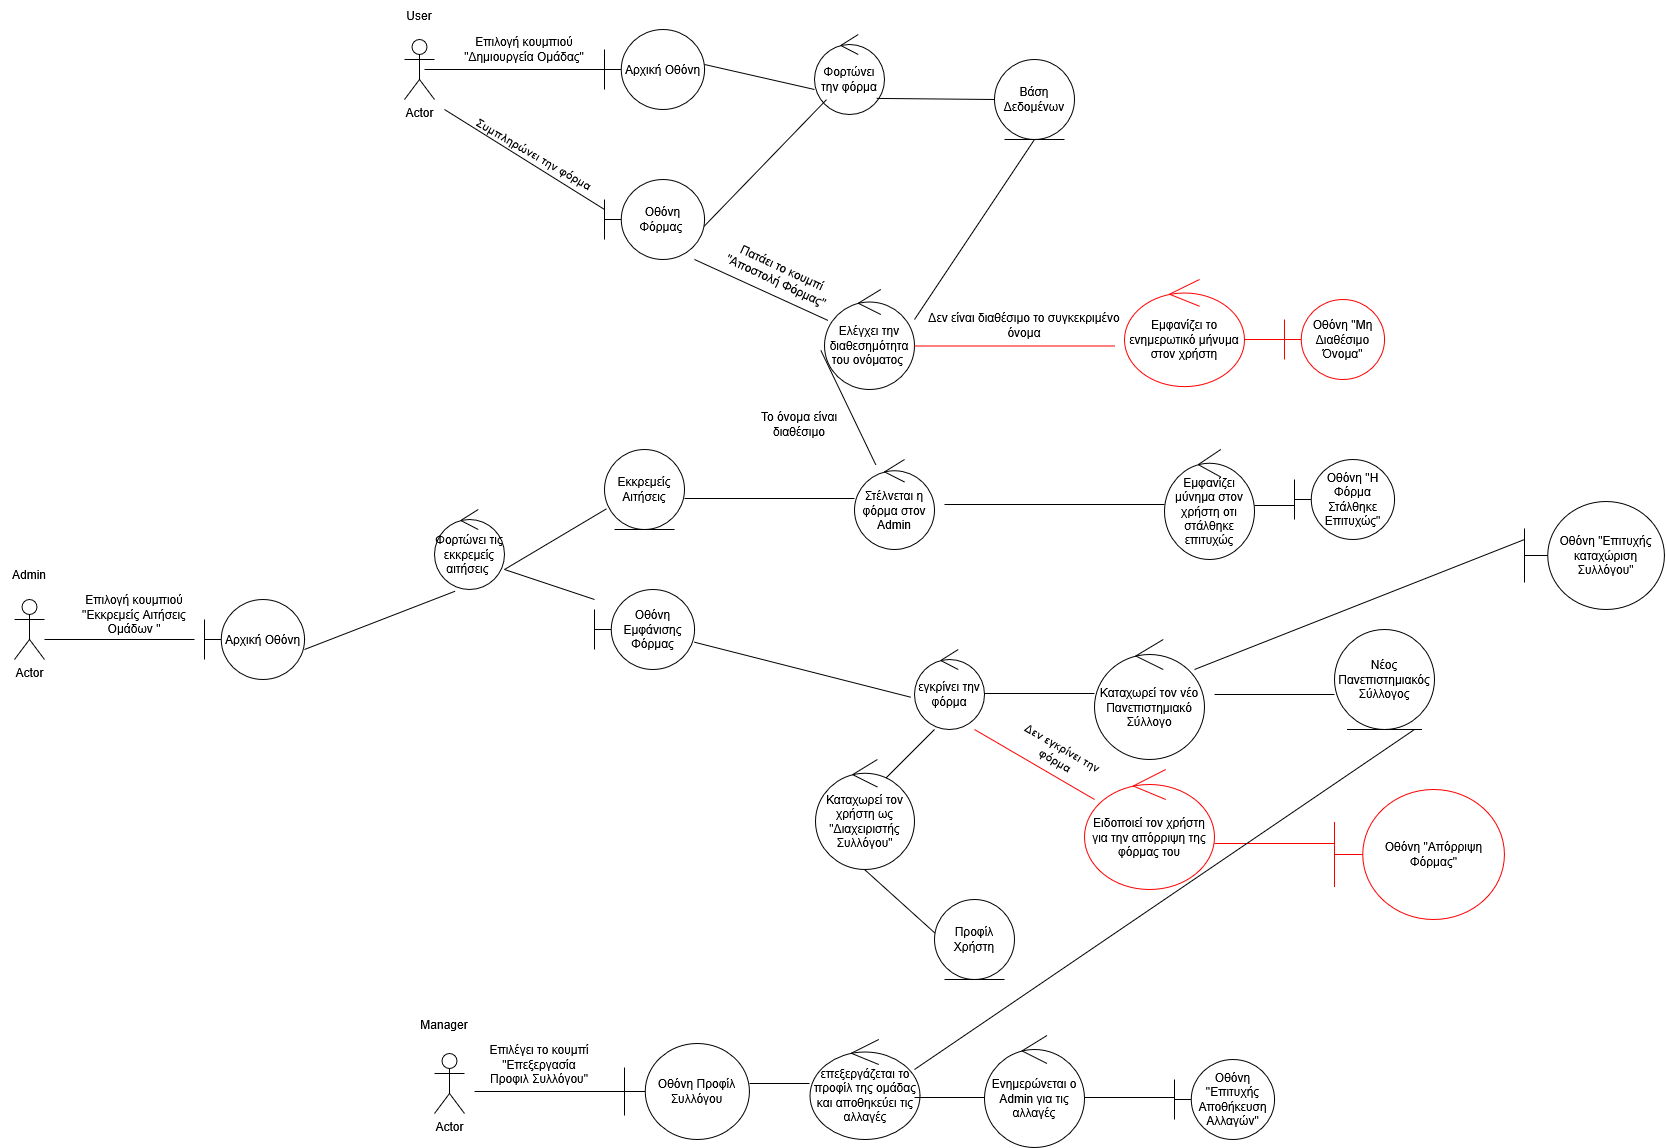

The diagram above was exported from draw.io. Its source (the exported page's mxGraphModel, read from the mxfile embedded in the PNG):
<mxGraphModel dx="3950" dy="1360" grid="1" gridSize="10" guides="1" tooltips="1" connect="1" arrows="1" fold="1" page="1" pageScale="1" pageWidth="690" pageHeight="980" math="0" shadow="0">
  <root>
    <mxCell id="0" />
    <mxCell id="1" parent="0" />
    <mxCell id="LC7q0Z9EBKUr4CiHXkra-1" parent="1" style="shape=umlActor;verticalLabelPosition=bottom;verticalAlign=top;html=1;outlineConnect=0;labelBackgroundColor=none;" value="Actor" vertex="1">
      <mxGeometry height="60" width="30" x="80" y="250" as="geometry" />
    </mxCell>
    <mxCell id="LC7q0Z9EBKUr4CiHXkra-2" parent="1" style="shape=umlBoundary;whiteSpace=wrap;html=1;labelBackgroundColor=none;" value="Αρχική Οθόνη" vertex="1">
      <mxGeometry height="80" width="100" x="280" y="240" as="geometry" />
    </mxCell>
    <mxCell id="LC7q0Z9EBKUr4CiHXkra-4" parent="1" style="line;strokeWidth=1;fillColor=none;align=left;verticalAlign=middle;spacingTop=-1;spacingLeft=3;spacingRight=3;rotatable=0;labelPosition=right;points=[];portConstraint=eastwest;labelBackgroundColor=none;" value="" vertex="1">
      <mxGeometry height="10" width="190" x="100" y="275" as="geometry" />
    </mxCell>
    <mxCell id="LC7q0Z9EBKUr4CiHXkra-5" parent="1" style="text;html=1;whiteSpace=wrap;strokeColor=none;fillColor=none;align=center;verticalAlign=middle;rounded=0;labelBackgroundColor=none;" value="Επιλογή κουμπιού &quot;Δημιουργεία Ομάδας&quot;" vertex="1">
      <mxGeometry height="30" width="140" x="130" y="245" as="geometry" />
    </mxCell>
    <mxCell id="LC7q0Z9EBKUr4CiHXkra-6" parent="1" style="shape=umlBoundary;whiteSpace=wrap;html=1;labelBackgroundColor=none;" value="Οθόνη Φόρμας&amp;nbsp;" vertex="1">
      <mxGeometry height="80" width="100" x="280" y="390" as="geometry" />
    </mxCell>
    <mxCell id="LC7q0Z9EBKUr4CiHXkra-7" parent="1" style="ellipse;shape=umlControl;whiteSpace=wrap;html=1;labelBackgroundColor=none;" value="Φορτώνει την φόρμα" vertex="1">
      <mxGeometry height="80" width="70" x="490" y="245" as="geometry" />
    </mxCell>
    <mxCell id="LC7q0Z9EBKUr4CiHXkra-9" edge="1" parent="1" source="LC7q0Z9EBKUr4CiHXkra-6" style="endArrow=none;html=1;rounded=0;exitX=0.997;exitY=0.584;exitDx=0;exitDy=0;exitPerimeter=0;entryX=0.171;entryY=0.815;entryDx=0;entryDy=0;entryPerimeter=0;labelBackgroundColor=none;fontColor=default;" target="LC7q0Z9EBKUr4CiHXkra-7" value="">
      <mxGeometry height="50" relative="1" width="50" as="geometry">
        <Array as="points" />
        <mxPoint x="390" y="430" as="sourcePoint" />
        <mxPoint x="490.97741160993564" y="415.32278759045823" as="targetPoint" />
      </mxGeometry>
    </mxCell>
    <mxCell id="LC7q0Z9EBKUr4CiHXkra-14" edge="1" parent="1" style="endArrow=none;html=1;rounded=0;labelBackgroundColor=none;fontColor=default;" value="">
      <mxGeometry height="50" relative="1" width="50" as="geometry">
        <mxPoint x="380" y="275" as="sourcePoint" />
        <mxPoint x="490" y="300" as="targetPoint" />
      </mxGeometry>
    </mxCell>
    <mxCell id="LC7q0Z9EBKUr4CiHXkra-15" parent="1" style="ellipse;shape=umlEntity;whiteSpace=wrap;html=1;labelBackgroundColor=none;" value="Βάση Δεδομένων" vertex="1">
      <mxGeometry height="80" width="80" x="670" y="270" as="geometry" />
    </mxCell>
    <mxCell id="LC7q0Z9EBKUr4CiHXkra-16" edge="1" parent="1" source="LC7q0Z9EBKUr4CiHXkra-7" style="endArrow=none;html=1;rounded=0;exitX=0.889;exitY=0.799;exitDx=0;exitDy=0;exitPerimeter=0;labelBackgroundColor=none;fontColor=default;" target="LC7q0Z9EBKUr4CiHXkra-15" value="">
      <mxGeometry height="50" relative="1" width="50" as="geometry">
        <mxPoint x="550" y="310" as="sourcePoint" />
        <mxPoint x="600" y="260" as="targetPoint" />
      </mxGeometry>
    </mxCell>
    <mxCell id="LC7q0Z9EBKUr4CiHXkra-17" edge="1" parent="1" style="endArrow=none;html=1;rounded=0;labelBackgroundColor=none;fontColor=default;" value="">
      <mxGeometry height="50" relative="1" width="50" as="geometry">
        <Array as="points" />
        <mxPoint x="280" y="420" as="sourcePoint" />
        <mxPoint x="120" y="320" as="targetPoint" />
      </mxGeometry>
    </mxCell>
    <mxCell id="LC7q0Z9EBKUr4CiHXkra-18" parent="1" style="text;html=1;whiteSpace=wrap;strokeColor=none;fillColor=none;align=center;verticalAlign=middle;rounded=0;rotation=30;labelBackgroundColor=none;" value="Συμπληρώνει την φόρμα" vertex="1">
      <mxGeometry height="50" width="140" x="140" y="340" as="geometry" />
    </mxCell>
    <mxCell id="LC7q0Z9EBKUr4CiHXkra-20" parent="1" style="ellipse;shape=umlControl;whiteSpace=wrap;html=1;labelBackgroundColor=none;" value="Ελέγχει την διαθεσημότητα του ονόματος&amp;nbsp;" vertex="1">
      <mxGeometry height="100" width="90" x="500" y="500" as="geometry" />
    </mxCell>
    <mxCell id="LC7q0Z9EBKUr4CiHXkra-21" edge="1" parent="1" style="endArrow=none;html=1;rounded=0;labelBackgroundColor=none;fontColor=default;" value="">
      <mxGeometry height="50" relative="1" width="50" as="geometry">
        <mxPoint x="590" y="530" as="sourcePoint" />
        <mxPoint x="710" y="350" as="targetPoint" />
      </mxGeometry>
    </mxCell>
    <mxCell id="LC7q0Z9EBKUr4CiHXkra-22" edge="1" parent="1" source="LC7q0Z9EBKUr4CiHXkra-20" style="endArrow=none;html=1;rounded=0;labelBackgroundColor=none;fontColor=default;" value="">
      <mxGeometry height="50" relative="1" width="50" as="geometry">
        <mxPoint x="320" y="520" as="sourcePoint" />
        <mxPoint x="370" y="470" as="targetPoint" />
      </mxGeometry>
    </mxCell>
    <mxCell id="LC7q0Z9EBKUr4CiHXkra-23" parent="1" style="shape=umlActor;verticalLabelPosition=bottom;verticalAlign=top;html=1;outlineConnect=0;labelBackgroundColor=none;" value="Actor" vertex="1">
      <mxGeometry height="60" width="30" x="-310" y="810" as="geometry" />
    </mxCell>
    <mxCell id="LC7q0Z9EBKUr4CiHXkra-25" edge="1" parent="1" source="LC7q0Z9EBKUr4CiHXkra-29" style="endArrow=none;html=1;rounded=0;entryX=-0.04;entryY=0.61;entryDx=0;entryDy=0;entryPerimeter=0;labelBackgroundColor=none;fontColor=default;" target="LC7q0Z9EBKUr4CiHXkra-20" value="">
      <mxGeometry height="50" relative="1" width="50" as="geometry">
        <mxPoint x="380" y="620" as="sourcePoint" />
        <mxPoint x="430" y="570" as="targetPoint" />
      </mxGeometry>
    </mxCell>
    <mxCell id="LC7q0Z9EBKUr4CiHXkra-26" parent="1" style="text;html=1;whiteSpace=wrap;strokeColor=none;fillColor=none;align=center;verticalAlign=middle;rounded=0;rotation=0;labelBackgroundColor=none;" value="Το όνομα είναι διαθέσιμο" vertex="1">
      <mxGeometry height="30" width="90" x="430" y="620" as="geometry" />
    </mxCell>
    <mxCell id="LC7q0Z9EBKUr4CiHXkra-29" parent="1" style="ellipse;shape=umlControl;whiteSpace=wrap;html=1;labelBackgroundColor=none;" value="Στέλνεται η φόρμα στον Admin" vertex="1">
      <mxGeometry height="90" width="80" x="530" y="670" as="geometry" />
    </mxCell>
    <mxCell id="LC7q0Z9EBKUr4CiHXkra-35" parent="1" style="shape=umlBoundary;whiteSpace=wrap;html=1;labelBackgroundColor=none;" value="Οθόνη Εμφάνισης Φόρμας" vertex="1">
      <mxGeometry height="80" width="100" x="270" y="800" as="geometry" />
    </mxCell>
    <mxCell id="LC7q0Z9EBKUr4CiHXkra-37" edge="1" parent="1" style="endArrow=none;html=1;rounded=0;labelBackgroundColor=none;fontColor=default;" value="">
      <mxGeometry height="50" relative="1" width="50" as="geometry">
        <mxPoint x="180" y="780" as="sourcePoint" />
        <mxPoint x="270" y="810" as="targetPoint" />
      </mxGeometry>
    </mxCell>
    <mxCell id="LC7q0Z9EBKUr4CiHXkra-38" parent="1" style="text;html=1;whiteSpace=wrap;strokeColor=none;fillColor=none;align=center;verticalAlign=middle;rounded=0;rotation=0;labelBackgroundColor=none;" value="Επιλογή κουμπιού &quot;Εκκρεμείς Αιτήσεις Ομάδων &quot;" vertex="1">
      <mxGeometry height="30" width="150" x="-265" y="810" as="geometry" />
    </mxCell>
    <mxCell id="LC7q0Z9EBKUr4CiHXkra-40" parent="1" style="ellipse;shape=umlControl;whiteSpace=wrap;html=1;labelBackgroundColor=none;" value="Εμφανίζει μύνημα στον χρήστη οτι στάλθηκε επιτυχώς" vertex="1">
      <mxGeometry height="110" width="90" x="840" y="660" as="geometry" />
    </mxCell>
    <mxCell id="LC7q0Z9EBKUr4CiHXkra-41" parent="1" style="line;strokeWidth=1;fillColor=none;align=left;verticalAlign=middle;spacingTop=-1;spacingLeft=3;spacingRight=3;rotatable=0;labelPosition=right;points=[];portConstraint=eastwest;labelBackgroundColor=none;" value="" vertex="1">
      <mxGeometry height="8" width="220" x="620" y="711" as="geometry" />
    </mxCell>
    <mxCell id="LC7q0Z9EBKUr4CiHXkra-44" parent="1" style="text;html=1;whiteSpace=wrap;strokeColor=none;fillColor=none;align=center;verticalAlign=middle;rounded=0;labelBackgroundColor=none;" value="Admin" vertex="1">
      <mxGeometry height="30" width="60" x="-325" y="770" as="geometry" />
    </mxCell>
    <mxCell id="LC7q0Z9EBKUr4CiHXkra-47" parent="1" style="ellipse;shape=umlControl;whiteSpace=wrap;html=1;labelBackgroundColor=none;" value="εγκρίνει την φόρμα" vertex="1">
      <mxGeometry height="80" width="70" x="590" y="860" as="geometry" />
    </mxCell>
    <mxCell id="LC7q0Z9EBKUr4CiHXkra-48" edge="1" parent="1" source="LC7q0Z9EBKUr4CiHXkra-47" style="endArrow=none;html=1;rounded=0;exitX=-0.056;exitY=0.596;exitDx=0;exitDy=0;exitPerimeter=0;labelBackgroundColor=none;fontColor=default;" target="LC7q0Z9EBKUr4CiHXkra-35" value="">
      <mxGeometry height="50" relative="1" width="50" as="geometry">
        <mxPoint x="320" y="930" as="sourcePoint" />
        <mxPoint x="370" y="880" as="targetPoint" />
      </mxGeometry>
    </mxCell>
    <mxCell id="LC7q0Z9EBKUr4CiHXkra-52" parent="1" style="ellipse;shape=umlControl;whiteSpace=wrap;html=1;labelBackgroundColor=none;" value="Καταχωρεί τον νέο Πανεπιστημιακό Σύλλογο" vertex="1">
      <mxGeometry height="120" width="110" x="770" y="850" as="geometry" />
    </mxCell>
    <mxCell id="LC7q0Z9EBKUr4CiHXkra-53" parent="1" style="line;strokeWidth=1;fillColor=none;align=left;verticalAlign=middle;spacingTop=-1;spacingLeft=3;spacingRight=3;rotatable=0;labelPosition=right;points=[];portConstraint=eastwest;labelBackgroundColor=none;" value="" vertex="1">
      <mxGeometry height="8" width="110" x="660" y="900" as="geometry" />
    </mxCell>
    <mxCell id="LC7q0Z9EBKUr4CiHXkra-55" parent="1" style="ellipse;shape=umlEntity;whiteSpace=wrap;html=1;labelBackgroundColor=none;" value="Νέος Πανεπιστημιακός Σύλλογος" vertex="1">
      <mxGeometry height="100" width="100" x="1010" y="840" as="geometry" />
    </mxCell>
    <mxCell id="LC7q0Z9EBKUr4CiHXkra-56" parent="1" style="line;strokeWidth=1;fillColor=none;align=left;verticalAlign=middle;spacingTop=-1;spacingLeft=3;spacingRight=3;rotatable=0;labelPosition=right;points=[];portConstraint=eastwest;labelBackgroundColor=none;" value="" vertex="1">
      <mxGeometry height="10" width="120" x="890" y="900" as="geometry" />
    </mxCell>
    <mxCell id="LC7q0Z9EBKUr4CiHXkra-57" parent="1" style="line;strokeWidth=1;fillColor=none;align=left;verticalAlign=middle;spacingTop=-1;spacingLeft=3;spacingRight=3;rotatable=0;labelPosition=right;points=[];portConstraint=eastwest;labelBackgroundColor=none;strokeColor=light-dark(#FC0000,#FC0000);" value="" vertex="1">
      <mxGeometry height="8" width="200" x="590" y="552.5" as="geometry" />
    </mxCell>
    <mxCell id="LC7q0Z9EBKUr4CiHXkra-58" parent="1" style="ellipse;shape=umlControl;whiteSpace=wrap;html=1;labelBackgroundColor=none;fillColor=none;strokeColor=light-dark(#ff0000, #FC0000);" value="Εμφανίζει το ενημερωτικό μήνυμα στον χρήστη" vertex="1">
      <mxGeometry height="107" width="120" x="800" y="490" as="geometry" />
    </mxCell>
    <mxCell id="LC7q0Z9EBKUr4CiHXkra-60" parent="1" style="text;html=1;whiteSpace=wrap;strokeColor=none;fillColor=none;align=center;verticalAlign=middle;rounded=0;labelBackgroundColor=none;" value="Δεν είναι διαθέσιμο το συγκεκριμένο όνομα" vertex="1">
      <mxGeometry height="32.5" width="220" x="590" y="520" as="geometry" />
    </mxCell>
    <mxCell id="LC7q0Z9EBKUr4CiHXkra-61" edge="1" parent="1" style="endArrow=none;html=1;rounded=0;labelBackgroundColor=none;fontColor=default;strokeColor=light-dark(#FC0000,#FC0000);" value="">
      <mxGeometry height="50" relative="1" width="50" as="geometry">
        <mxPoint x="650" y="940" as="sourcePoint" />
        <mxPoint x="770" y="1010" as="targetPoint" />
      </mxGeometry>
    </mxCell>
    <mxCell id="LC7q0Z9EBKUr4CiHXkra-62" parent="1" style="ellipse;shape=umlControl;whiteSpace=wrap;html=1;labelBackgroundColor=none;strokeColor=light-dark(#FC0000,#FC0000);" value="Ειδοποιεί τον χρήστη για την απόρριψη της φόρμας του" vertex="1">
      <mxGeometry height="120" width="130" x="760" y="980" as="geometry" />
    </mxCell>
    <mxCell id="LC7q0Z9EBKUr4CiHXkra-63" parent="1" style="text;html=1;whiteSpace=wrap;strokeColor=none;fillColor=none;align=center;verticalAlign=middle;rounded=0;rotation=30;labelBackgroundColor=none;" value="Δεν εγκρίνει την φόρμα" vertex="1">
      <mxGeometry height="50" width="110" x="680" y="940" as="geometry" />
    </mxCell>
    <mxCell id="LC7q0Z9EBKUr4CiHXkra-64" parent="1" style="shape=umlBoundary;whiteSpace=wrap;html=1;labelBackgroundColor=none;fillColor=none;strokeColor=light-dark(#FC0000,#FC0000);" value="Οθόνη &quot;Απόρριψη Φόρμας&quot;" vertex="1">
      <mxGeometry height="130" width="170" x="1010" y="1000" as="geometry" />
    </mxCell>
    <mxCell id="LC7q0Z9EBKUr4CiHXkra-65" parent="1" style="line;strokeWidth=1;fillColor=none;align=left;verticalAlign=middle;spacingTop=-1;spacingLeft=3;spacingRight=3;rotatable=0;labelPosition=right;points=[];portConstraint=eastwest;labelBackgroundColor=none;strokeColor=light-dark(#FC0000,#FC0000);" value="" vertex="1">
      <mxGeometry height="8" width="120" x="890" y="1050" as="geometry" />
    </mxCell>
    <mxCell id="LC7q0Z9EBKUr4CiHXkra-66" parent="1" style="line;strokeWidth=1;fillColor=none;align=left;verticalAlign=middle;spacingTop=-1;spacingLeft=3;spacingRight=3;rotatable=0;labelPosition=right;points=[];portConstraint=eastwest;labelBackgroundColor=none;strokeColor=light-dark(#ff0000, #ededed);" value="" vertex="1">
      <mxGeometry height="8" width="40" x="920" y="546" as="geometry" />
    </mxCell>
    <mxCell id="LC7q0Z9EBKUr4CiHXkra-67" parent="1" style="shape=umlBoundary;whiteSpace=wrap;html=1;labelBackgroundColor=none;strokeColor=light-dark(#FC0000,#FC0000);fillColor=none;" value="Οθόνη &quot;Μη Διαθέσιμο Όνομα&quot;" vertex="1">
      <mxGeometry height="80" width="100" x="960" y="510" as="geometry" />
    </mxCell>
    <mxCell id="LC7q0Z9EBKUr4CiHXkra-68" parent="1" style="line;strokeWidth=1;fillColor=none;align=left;verticalAlign=middle;spacingTop=-1;spacingLeft=3;spacingRight=3;rotatable=0;labelPosition=right;points=[];portConstraint=eastwest;labelBackgroundColor=none;" value="" vertex="1">
      <mxGeometry height="8" width="40" x="930" y="712" as="geometry" />
    </mxCell>
    <mxCell id="LC7q0Z9EBKUr4CiHXkra-69" parent="1" style="shape=umlBoundary;whiteSpace=wrap;html=1;labelBackgroundColor=none;" value="Οθόνη &quot;Η Φόρμα Στάλθηκε Επιτυχώς&quot;" vertex="1">
      <mxGeometry height="80" width="100" x="970" y="670" as="geometry" />
    </mxCell>
    <mxCell id="LC7q0Z9EBKUr4CiHXkra-71" parent="1" style="text;html=1;whiteSpace=wrap;strokeColor=none;fillColor=none;align=center;verticalAlign=middle;rounded=0;rotation=25;labelBackgroundColor=none;" value="Πατάει το κουμπί &quot;Αποστολή Φόρμας&quot;" vertex="1">
      <mxGeometry height="50" width="150" x="380" y="460" as="geometry" />
    </mxCell>
    <mxCell id="LC7q0Z9EBKUr4CiHXkra-72" parent="1" style="ellipse;shape=umlEntity;whiteSpace=wrap;html=1;labelBackgroundColor=none;" value="Εκκρεμείς Αιτήσεις" vertex="1">
      <mxGeometry height="80" width="80" x="280" y="660" as="geometry" />
    </mxCell>
    <mxCell id="LC7q0Z9EBKUr4CiHXkra-73" parent="1" style="line;strokeWidth=1;fillColor=none;align=left;verticalAlign=middle;spacingTop=-1;spacingLeft=3;spacingRight=3;rotatable=0;labelPosition=right;points=[];portConstraint=eastwest;labelBackgroundColor=none;" value="" vertex="1">
      <mxGeometry height="8" width="170" x="360" y="705" as="geometry" />
    </mxCell>
    <mxCell id="LC7q0Z9EBKUr4CiHXkra-76" parent="1" style="ellipse;shape=umlControl;whiteSpace=wrap;html=1;labelBackgroundColor=none;" value="Φορτώνει τις εκκρεμείς αιτήσεις&amp;nbsp;" vertex="1">
      <mxGeometry height="80" width="70" x="110" y="720" as="geometry" />
    </mxCell>
    <mxCell id="LC7q0Z9EBKUr4CiHXkra-77" edge="1" parent="1" style="endArrow=none;html=1;rounded=0;entryX=0.024;entryY=0.742;entryDx=0;entryDy=0;entryPerimeter=0;labelBackgroundColor=none;fontColor=default;" target="LC7q0Z9EBKUr4CiHXkra-72" value="">
      <mxGeometry height="50" relative="1" width="50" as="geometry">
        <mxPoint x="180" y="780" as="sourcePoint" />
        <mxPoint x="230" y="730" as="targetPoint" />
      </mxGeometry>
    </mxCell>
    <mxCell id="LC7q0Z9EBKUr4CiHXkra-79" parent="1" style="shape=umlBoundary;whiteSpace=wrap;html=1;labelBackgroundColor=none;" value="Αρχική Οθόνη" vertex="1">
      <mxGeometry height="80" width="100" x="-120" y="810" as="geometry" />
    </mxCell>
    <mxCell id="LC7q0Z9EBKUr4CiHXkra-80" edge="1" parent="1" style="endArrow=none;html=1;rounded=0;entryX=0.293;entryY=1.022;entryDx=0;entryDy=0;entryPerimeter=0;labelBackgroundColor=none;fontColor=default;" target="LC7q0Z9EBKUr4CiHXkra-76" value="">
      <mxGeometry height="50" relative="1" width="50" as="geometry">
        <mxPoint x="-20" y="860" as="sourcePoint" />
        <mxPoint x="30" y="810" as="targetPoint" />
      </mxGeometry>
    </mxCell>
    <mxCell id="LC7q0Z9EBKUr4CiHXkra-81" parent="1" style="line;strokeWidth=1;fillColor=none;align=left;verticalAlign=middle;spacingTop=-1;spacingLeft=3;spacingRight=3;rotatable=0;labelPosition=right;points=[];portConstraint=eastwest;labelBackgroundColor=none;" value="" vertex="1">
      <mxGeometry height="8" width="150" x="-280" y="846" as="geometry" />
    </mxCell>
    <mxCell id="LC7q0Z9EBKUr4CiHXkra-82" edge="1" parent="1" style="endArrow=none;html=1;rounded=0;" value="">
      <mxGeometry height="50" relative="1" width="50" as="geometry">
        <mxPoint x="560" y="990" as="sourcePoint" />
        <mxPoint x="610" y="940" as="targetPoint" />
      </mxGeometry>
    </mxCell>
    <mxCell id="LC7q0Z9EBKUr4CiHXkra-83" parent="1" style="ellipse;shape=umlControl;whiteSpace=wrap;html=1;" value="Καταχωρεί τον χρήστη ως &quot;Διαχειριστής Συλλόγου&quot;" vertex="1">
      <mxGeometry height="110" width="99" x="491" y="970" as="geometry" />
    </mxCell>
    <mxCell id="LC7q0Z9EBKUr4CiHXkra-85" edge="1" parent="1" style="endArrow=none;html=1;rounded=0;" value="">
      <mxGeometry height="50" relative="1" width="50" as="geometry">
        <mxPoint x="610.1903474590172" y="1143.328205621226" as="sourcePoint" />
        <mxPoint x="540" y="1080" as="targetPoint" />
      </mxGeometry>
    </mxCell>
    <mxCell id="LC7q0Z9EBKUr4CiHXkra-89" parent="1" style="ellipse;shape=umlEntity;whiteSpace=wrap;html=1;" value="Προφίλ Χρήστη" vertex="1">
      <mxGeometry height="80" width="80" x="610" y="1110" as="geometry" />
    </mxCell>
    <mxCell id="LC7q0Z9EBKUr4CiHXkra-90" parent="1" style="shape=umlActor;verticalLabelPosition=bottom;verticalAlign=top;html=1;" value="Actor" vertex="1">
      <mxGeometry height="60" width="30" x="110" y="1264" as="geometry" />
    </mxCell>
    <mxCell id="LC7q0Z9EBKUr4CiHXkra-91" parent="1" style="text;html=1;whiteSpace=wrap;strokeColor=none;fillColor=none;align=center;verticalAlign=middle;rounded=0;" value="User" vertex="1">
      <mxGeometry height="30" width="60" x="65" y="211" as="geometry" />
    </mxCell>
    <mxCell id="LC7q0Z9EBKUr4CiHXkra-92" parent="1" style="text;html=1;whiteSpace=wrap;strokeColor=none;fillColor=none;align=center;verticalAlign=middle;rounded=0;" value="Manager" vertex="1">
      <mxGeometry height="30" width="60" x="90" y="1220" as="geometry" />
    </mxCell>
    <mxCell id="LC7q0Z9EBKUr4CiHXkra-93" parent="1" style="shape=umlBoundary;whiteSpace=wrap;html=1;" value="Οθόνη Προφίλ Συλλόγου" vertex="1">
      <mxGeometry height="96" width="125" x="300" y="1254" as="geometry" />
    </mxCell>
    <mxCell id="LC7q0Z9EBKUr4CiHXkra-96" parent="1" style="line;strokeWidth=1;fillColor=none;align=left;verticalAlign=middle;spacingTop=-1;spacingLeft=3;spacingRight=3;rotatable=0;labelPosition=right;points=[];portConstraint=eastwest;strokeColor=inherit;" value="" vertex="1">
      <mxGeometry height="8" width="150" x="150" y="1298" as="geometry" />
    </mxCell>
    <mxCell id="LC7q0Z9EBKUr4CiHXkra-97" parent="1" style="text;html=1;whiteSpace=wrap;strokeColor=none;fillColor=none;align=center;verticalAlign=middle;rounded=0;" value="Επιλέγει το κουμπί &quot;Επεξεργασία Προφιλ Συλλόγου&quot;" vertex="1">
      <mxGeometry height="30" width="110" x="160" y="1260" as="geometry" />
    </mxCell>
    <mxCell id="LC7q0Z9EBKUr4CiHXkra-98" parent="1" style="line;strokeWidth=1;fillColor=none;align=left;verticalAlign=middle;spacingTop=-1;spacingLeft=3;spacingRight=3;rotatable=0;labelPosition=right;points=[];portConstraint=eastwest;strokeColor=inherit;" value="" vertex="1">
      <mxGeometry height="8" width="60" x="425" y="1290" as="geometry" />
    </mxCell>
    <mxCell id="LC7q0Z9EBKUr4CiHXkra-99" parent="1" style="ellipse;shape=umlControl;whiteSpace=wrap;html=1;" value="επεξεργάζεται το προφίλ της ομάδας και αποθηκεύει τις αλλαγές" vertex="1">
      <mxGeometry height="100" width="110" x="485.5" y="1250" as="geometry" />
    </mxCell>
    <mxCell id="LC7q0Z9EBKUr4CiHXkra-100" edge="1" parent="1" source="LC7q0Z9EBKUr4CiHXkra-99" style="endArrow=none;html=1;rounded=0;exitX=0.95;exitY=0.3;exitDx=0;exitDy=0;exitPerimeter=0;" value="">
      <mxGeometry height="50" relative="1" width="50" as="geometry">
        <mxPoint x="860" y="1180" as="sourcePoint" />
        <mxPoint x="1090" y="940" as="targetPoint" />
      </mxGeometry>
    </mxCell>
    <mxCell id="LC7q0Z9EBKUr4CiHXkra-102" parent="1" style="line;strokeWidth=1;fillColor=none;align=left;verticalAlign=middle;spacingTop=-1;spacingLeft=3;spacingRight=3;rotatable=0;labelPosition=right;points=[];portConstraint=eastwest;strokeColor=inherit;" value="" vertex="1">
      <mxGeometry height="4" width="70" x="590" y="1306" as="geometry" />
    </mxCell>
    <mxCell id="LC7q0Z9EBKUr4CiHXkra-103" parent="1" style="shape=umlBoundary;whiteSpace=wrap;html=1;" value="Οθόνη &quot;Επιτυχής Αποθήκευση Αλλαγών&quot;" vertex="1">
      <mxGeometry height="80" width="100" x="850" y="1270" as="geometry" />
    </mxCell>
    <mxCell id="LC7q0Z9EBKUr4CiHXkra-105" parent="1" style="ellipse;shape=umlControl;whiteSpace=wrap;html=1;" value="Ενημερώνεται ο Admin για τις αλλαγές" vertex="1">
      <mxGeometry height="112" width="100" x="660" y="1246" as="geometry" />
    </mxCell>
    <mxCell id="LC7q0Z9EBKUr4CiHXkra-106" parent="1" style="line;strokeWidth=1;fillColor=none;align=left;verticalAlign=middle;spacingTop=-1;spacingLeft=3;spacingRight=3;rotatable=0;labelPosition=right;points=[];portConstraint=eastwest;strokeColor=inherit;" value="" vertex="1">
      <mxGeometry height="8" width="90" x="760" y="1304" as="geometry" />
    </mxCell>
    <mxCell id="7F5VhVUPqhc1Tfyg7DlD-1" edge="1" parent="1" style="endArrow=none;html=1;rounded=0;" value="">
      <mxGeometry height="50" relative="1" width="50" as="geometry">
        <mxPoint x="870" y="880" as="sourcePoint" />
        <mxPoint x="1200" y="750" as="targetPoint" />
      </mxGeometry>
    </mxCell>
    <mxCell id="7F5VhVUPqhc1Tfyg7DlD-2" parent="1" style="shape=umlBoundary;whiteSpace=wrap;html=1;" value="Οθόνη &quot;Επιτυχής καταχώριση Συλλόγου&quot;" vertex="1">
      <mxGeometry height="108" width="140" x="1200" y="712" as="geometry" />
    </mxCell>
  </root>
</mxGraphModel>